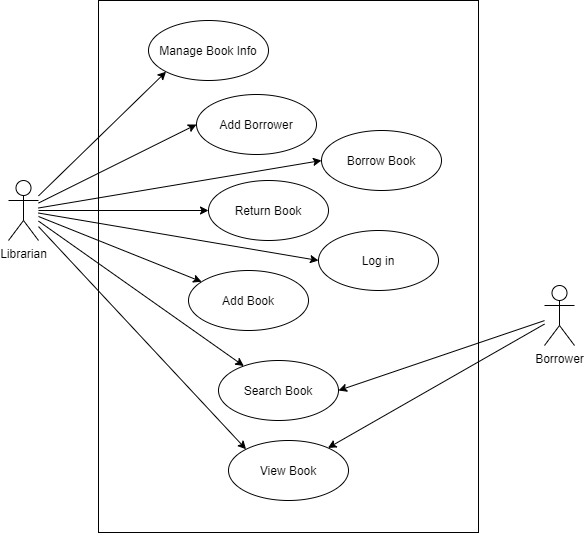

The diagram above was exported from draw.io. Its source (the exported page's mxGraphModel, read from the mxfile embedded in the PNG):
<mxGraphModel dx="852" dy="934" grid="0" gridSize="10" guides="1" tooltips="1" connect="1" arrows="1" fold="1" page="0" pageScale="1" pageWidth="850" pageHeight="1100" math="0" shadow="0">
  <root>
    <mxCell id="0" />
    <mxCell id="1" parent="0" />
    <mxCell id="32Jpt1OoS4fu_e68mkhp-10" value="" style="rounded=0;whiteSpace=wrap;html=1;" parent="1" vertex="1">
      <mxGeometry x="170" y="-30" width="380" height="532" as="geometry" />
    </mxCell>
    <mxCell id="KeFcwi4adDhQzWaZZIqk-8" style="rounded=0;orthogonalLoop=1;jettySize=auto;html=1;" parent="1" source="32Jpt1OoS4fu_e68mkhp-1" target="32Jpt1OoS4fu_e68mkhp-7" edge="1">
      <mxGeometry relative="1" as="geometry" />
    </mxCell>
    <mxCell id="KeFcwi4adDhQzWaZZIqk-11" style="edgeStyle=none;rounded=0;orthogonalLoop=1;jettySize=auto;html=1;entryX=0;entryY=0.5;entryDx=0;entryDy=0;" parent="1" source="32Jpt1OoS4fu_e68mkhp-1" target="32Jpt1OoS4fu_e68mkhp-15" edge="1">
      <mxGeometry relative="1" as="geometry" />
    </mxCell>
    <mxCell id="KeFcwi4adDhQzWaZZIqk-19" style="edgeStyle=none;rounded=0;orthogonalLoop=1;jettySize=auto;html=1;entryX=0;entryY=0;entryDx=0;entryDy=0;" parent="1" source="32Jpt1OoS4fu_e68mkhp-1" target="32Jpt1OoS4fu_e68mkhp-16" edge="1">
      <mxGeometry relative="1" as="geometry" />
    </mxCell>
    <mxCell id="KeFcwi4adDhQzWaZZIqk-22" style="edgeStyle=none;rounded=0;orthogonalLoop=1;jettySize=auto;html=1;entryX=0;entryY=0.5;entryDx=0;entryDy=0;" parent="1" source="32Jpt1OoS4fu_e68mkhp-1" target="32Jpt1OoS4fu_e68mkhp-12" edge="1">
      <mxGeometry relative="1" as="geometry" />
    </mxCell>
    <mxCell id="KeFcwi4adDhQzWaZZIqk-24" style="edgeStyle=none;rounded=0;orthogonalLoop=1;jettySize=auto;html=1;entryX=0;entryY=1;entryDx=0;entryDy=0;" parent="1" source="32Jpt1OoS4fu_e68mkhp-1" target="32Jpt1OoS4fu_e68mkhp-13" edge="1">
      <mxGeometry relative="1" as="geometry" />
    </mxCell>
    <mxCell id="KeFcwi4adDhQzWaZZIqk-25" style="edgeStyle=none;rounded=0;orthogonalLoop=1;jettySize=auto;html=1;entryX=0;entryY=0.5;entryDx=0;entryDy=0;" parent="1" source="32Jpt1OoS4fu_e68mkhp-1" target="KeFcwi4adDhQzWaZZIqk-3" edge="1">
      <mxGeometry relative="1" as="geometry" />
    </mxCell>
    <mxCell id="KeFcwi4adDhQzWaZZIqk-30" style="edgeStyle=none;rounded=0;orthogonalLoop=1;jettySize=auto;html=1;" parent="1" source="32Jpt1OoS4fu_e68mkhp-1" target="KeFcwi4adDhQzWaZZIqk-4" edge="1">
      <mxGeometry relative="1" as="geometry" />
    </mxCell>
    <mxCell id="32Jpt1OoS4fu_e68mkhp-1" value="Librarian" style="shape=umlActor;verticalLabelPosition=bottom;labelBackgroundColor=#ffffff;verticalAlign=top;html=1;outlineConnect=0;" parent="1" vertex="1">
      <mxGeometry x="80" y="150" width="30" height="60" as="geometry" />
    </mxCell>
    <mxCell id="KeFcwi4adDhQzWaZZIqk-16" style="edgeStyle=none;rounded=0;orthogonalLoop=1;jettySize=auto;html=1;" parent="1" source="32Jpt1OoS4fu_e68mkhp-2" target="32Jpt1OoS4fu_e68mkhp-16" edge="1">
      <mxGeometry relative="1" as="geometry" />
    </mxCell>
    <mxCell id="32Jpt1OoS4fu_e68mkhp-2" value="Borrower" style="shape=umlActor;verticalLabelPosition=bottom;labelBackgroundColor=#ffffff;verticalAlign=top;html=1;outlineConnect=0;" parent="1" vertex="1">
      <mxGeometry x="616" y="255" width="30" height="60" as="geometry" />
    </mxCell>
    <mxCell id="32Jpt1OoS4fu_e68mkhp-7" value="Search Book" style="ellipse;whiteSpace=wrap;html=1;" parent="1" vertex="1">
      <mxGeometry x="290" y="330" width="120" height="60" as="geometry" />
    </mxCell>
    <mxCell id="32Jpt1OoS4fu_e68mkhp-11" value="Add Book" style="ellipse;whiteSpace=wrap;html=1;" parent="1" vertex="1">
      <mxGeometry x="260" y="240" width="120" height="60" as="geometry" />
    </mxCell>
    <mxCell id="32Jpt1OoS4fu_e68mkhp-12" value="Borrow Book" style="ellipse;whiteSpace=wrap;html=1;" parent="1" vertex="1">
      <mxGeometry x="393" y="100" width="120" height="60" as="geometry" />
    </mxCell>
    <mxCell id="32Jpt1OoS4fu_e68mkhp-13" value="Manage Book Info" style="ellipse;whiteSpace=wrap;html=1;" parent="1" vertex="1">
      <mxGeometry x="220" y="-10" width="120" height="60" as="geometry" />
    </mxCell>
    <mxCell id="32Jpt1OoS4fu_e68mkhp-15" value="Log in" style="ellipse;whiteSpace=wrap;html=1;" parent="1" vertex="1">
      <mxGeometry x="390" y="200" width="120" height="60" as="geometry" />
    </mxCell>
    <mxCell id="32Jpt1OoS4fu_e68mkhp-16" value="View Book" style="ellipse;whiteSpace=wrap;html=1;" parent="1" vertex="1">
      <mxGeometry x="300" y="410" width="120" height="60" as="geometry" />
    </mxCell>
    <mxCell id="KeFcwi4adDhQzWaZZIqk-3" value="Add Borrower" style="ellipse;whiteSpace=wrap;html=1;" parent="1" vertex="1">
      <mxGeometry x="268" y="64" width="120" height="60" as="geometry" />
    </mxCell>
    <mxCell id="KeFcwi4adDhQzWaZZIqk-4" value="Return Book" style="ellipse;whiteSpace=wrap;html=1;" parent="1" vertex="1">
      <mxGeometry x="280" y="150" width="120" height="60" as="geometry" />
    </mxCell>
    <mxCell id="KeFcwi4adDhQzWaZZIqk-5" value="" style="endArrow=classic;html=1;" parent="1" source="32Jpt1OoS4fu_e68mkhp-1" target="32Jpt1OoS4fu_e68mkhp-11" edge="1">
      <mxGeometry width="50" height="50" relative="1" as="geometry">
        <mxPoint x="380" y="410" as="sourcePoint" />
        <mxPoint x="430" y="360" as="targetPoint" />
        <Array as="points" />
      </mxGeometry>
    </mxCell>
    <mxCell id="KeFcwi4adDhQzWaZZIqk-7" value="" style="endArrow=classic;html=1;entryX=1;entryY=0.5;entryDx=0;entryDy=0;" parent="1" source="32Jpt1OoS4fu_e68mkhp-2" target="32Jpt1OoS4fu_e68mkhp-7" edge="1">
      <mxGeometry width="50" height="50" relative="1" as="geometry">
        <mxPoint x="380" y="410" as="sourcePoint" />
        <mxPoint x="257" y="262" as="targetPoint" />
      </mxGeometry>
    </mxCell>
  </root>
</mxGraphModel>